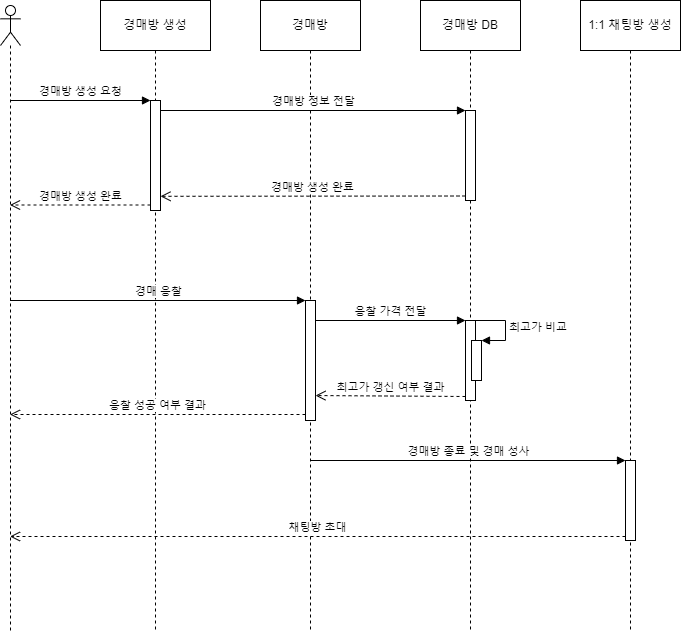

The diagram above was exported from draw.io. Its source (the exported page's mxGraphModel, read from the mxfile embedded in the PNG):
<mxGraphModel dx="1290" dy="523" grid="1" gridSize="10" guides="1" tooltips="1" connect="1" arrows="1" fold="1" page="1" pageScale="1" pageWidth="827" pageHeight="1169" math="0" shadow="0">
  <root>
    <mxCell id="0" />
    <mxCell id="1" parent="0" />
    <mxCell id="H3mMCQJ6PxL5aBMG0BRr-2" value="" style="shape=umlLifeline;participant=umlActor;perimeter=lifelinePerimeter;whiteSpace=wrap;html=1;container=1;collapsible=0;recursiveResize=0;verticalAlign=top;spacingTop=36;outlineConnect=0;" vertex="1" parent="1">
      <mxGeometry x="230" y="55" width="20" height="625" as="geometry" />
    </mxCell>
    <mxCell id="H3mMCQJ6PxL5aBMG0BRr-7" value="경매방 DB" style="shape=umlLifeline;perimeter=lifelinePerimeter;whiteSpace=wrap;html=1;container=1;collapsible=0;recursiveResize=0;outlineConnect=0;size=50;" vertex="1" parent="1">
      <mxGeometry x="650" y="50" width="100" height="630" as="geometry" />
    </mxCell>
    <mxCell id="H3mMCQJ6PxL5aBMG0BRr-26" value="" style="html=1;points=[];perimeter=orthogonalPerimeter;" vertex="1" parent="H3mMCQJ6PxL5aBMG0BRr-7">
      <mxGeometry x="45" y="110" width="10" height="90" as="geometry" />
    </mxCell>
    <mxCell id="H3mMCQJ6PxL5aBMG0BRr-32" value="" style="html=1;points=[];perimeter=orthogonalPerimeter;" vertex="1" parent="H3mMCQJ6PxL5aBMG0BRr-7">
      <mxGeometry x="45" y="320" width="10" height="80" as="geometry" />
    </mxCell>
    <mxCell id="H3mMCQJ6PxL5aBMG0BRr-35" value="" style="html=1;points=[];perimeter=orthogonalPerimeter;" vertex="1" parent="H3mMCQJ6PxL5aBMG0BRr-7">
      <mxGeometry x="51" y="340" width="10" height="40" as="geometry" />
    </mxCell>
    <mxCell id="H3mMCQJ6PxL5aBMG0BRr-36" value="최고가 비교" style="edgeStyle=orthogonalEdgeStyle;html=1;align=left;spacingLeft=2;endArrow=block;rounded=0;entryX=1;entryY=0;" edge="1" target="H3mMCQJ6PxL5aBMG0BRr-35" parent="H3mMCQJ6PxL5aBMG0BRr-7">
      <mxGeometry relative="1" as="geometry">
        <mxPoint x="55" y="320" as="sourcePoint" />
        <Array as="points">
          <mxPoint x="85" y="320" />
        </Array>
      </mxGeometry>
    </mxCell>
    <mxCell id="H3mMCQJ6PxL5aBMG0BRr-8" value="1:1 채팅방 생성" style="shape=umlLifeline;perimeter=lifelinePerimeter;whiteSpace=wrap;html=1;container=1;collapsible=0;recursiveResize=0;outlineConnect=0;size=50;" vertex="1" parent="1">
      <mxGeometry x="810" y="50" width="100" height="630" as="geometry" />
    </mxCell>
    <mxCell id="H3mMCQJ6PxL5aBMG0BRr-37" value="" style="html=1;points=[];perimeter=orthogonalPerimeter;" vertex="1" parent="H3mMCQJ6PxL5aBMG0BRr-8">
      <mxGeometry x="45" y="460" width="10" height="80" as="geometry" />
    </mxCell>
    <mxCell id="H3mMCQJ6PxL5aBMG0BRr-15" value="경매방" style="shape=umlLifeline;perimeter=lifelinePerimeter;whiteSpace=wrap;html=1;container=1;collapsible=0;recursiveResize=0;outlineConnect=0;size=50;" vertex="1" parent="1">
      <mxGeometry x="490" y="50" width="100" height="630" as="geometry" />
    </mxCell>
    <mxCell id="H3mMCQJ6PxL5aBMG0BRr-29" value="" style="html=1;points=[];perimeter=orthogonalPerimeter;" vertex="1" parent="H3mMCQJ6PxL5aBMG0BRr-15">
      <mxGeometry x="45" y="300" width="10" height="120" as="geometry" />
    </mxCell>
    <mxCell id="H3mMCQJ6PxL5aBMG0BRr-22" value="경매방 생성" style="shape=umlLifeline;perimeter=lifelinePerimeter;whiteSpace=wrap;html=1;container=1;collapsible=0;recursiveResize=0;outlineConnect=0;size=50;" vertex="1" parent="1">
      <mxGeometry x="330" y="50" width="110" height="630" as="geometry" />
    </mxCell>
    <mxCell id="H3mMCQJ6PxL5aBMG0BRr-23" value="" style="html=1;points=[];perimeter=orthogonalPerimeter;" vertex="1" parent="H3mMCQJ6PxL5aBMG0BRr-22">
      <mxGeometry x="50" y="100" width="10" height="110" as="geometry" />
    </mxCell>
    <mxCell id="H3mMCQJ6PxL5aBMG0BRr-24" value="경매방 생성 요청" style="html=1;verticalAlign=bottom;endArrow=block;entryX=0;entryY=0;rounded=0;" edge="1" target="H3mMCQJ6PxL5aBMG0BRr-23" parent="1" source="H3mMCQJ6PxL5aBMG0BRr-2">
      <mxGeometry relative="1" as="geometry">
        <mxPoint x="300" y="150" as="sourcePoint" />
      </mxGeometry>
    </mxCell>
    <mxCell id="H3mMCQJ6PxL5aBMG0BRr-25" value="경매방 생성 완료" style="html=1;verticalAlign=bottom;endArrow=open;dashed=1;endSize=8;exitX=0;exitY=0.95;rounded=0;" edge="1" source="H3mMCQJ6PxL5aBMG0BRr-23" parent="1" target="H3mMCQJ6PxL5aBMG0BRr-2">
      <mxGeometry relative="1" as="geometry">
        <mxPoint x="300" y="226" as="targetPoint" />
      </mxGeometry>
    </mxCell>
    <mxCell id="H3mMCQJ6PxL5aBMG0BRr-27" value="경매방 정보 전달" style="html=1;verticalAlign=bottom;endArrow=block;entryX=0;entryY=0;rounded=0;" edge="1" target="H3mMCQJ6PxL5aBMG0BRr-26" parent="1">
      <mxGeometry relative="1" as="geometry">
        <mxPoint x="390" y="160" as="sourcePoint" />
      </mxGeometry>
    </mxCell>
    <mxCell id="H3mMCQJ6PxL5aBMG0BRr-28" value="경매방 생성 완료" style="html=1;verticalAlign=bottom;endArrow=open;dashed=1;endSize=8;exitX=0;exitY=0.95;rounded=0;entryX=1;entryY=0.871;entryDx=0;entryDy=0;entryPerimeter=0;" edge="1" source="H3mMCQJ6PxL5aBMG0BRr-26" parent="1" target="H3mMCQJ6PxL5aBMG0BRr-23">
      <mxGeometry relative="1" as="geometry">
        <mxPoint x="390" y="240" as="targetPoint" />
      </mxGeometry>
    </mxCell>
    <mxCell id="H3mMCQJ6PxL5aBMG0BRr-30" value="경매 응찰" style="html=1;verticalAlign=bottom;endArrow=block;entryX=0;entryY=0;rounded=0;" edge="1" target="H3mMCQJ6PxL5aBMG0BRr-29" parent="1" source="H3mMCQJ6PxL5aBMG0BRr-2">
      <mxGeometry relative="1" as="geometry">
        <mxPoint x="470" y="330" as="sourcePoint" />
      </mxGeometry>
    </mxCell>
    <mxCell id="H3mMCQJ6PxL5aBMG0BRr-31" value="응찰 성공 여부 결과" style="html=1;verticalAlign=bottom;endArrow=open;dashed=1;endSize=8;exitX=0;exitY=0.95;rounded=0;" edge="1" source="H3mMCQJ6PxL5aBMG0BRr-29" parent="1" target="H3mMCQJ6PxL5aBMG0BRr-2">
      <mxGeometry relative="1" as="geometry">
        <mxPoint x="470" y="406" as="targetPoint" />
      </mxGeometry>
    </mxCell>
    <mxCell id="H3mMCQJ6PxL5aBMG0BRr-33" value="응찰 가격 전달" style="html=1;verticalAlign=bottom;endArrow=block;entryX=0;entryY=0;rounded=0;" edge="1" target="H3mMCQJ6PxL5aBMG0BRr-32" parent="1" source="H3mMCQJ6PxL5aBMG0BRr-29">
      <mxGeometry relative="1" as="geometry">
        <mxPoint x="570" y="370" as="sourcePoint" />
      </mxGeometry>
    </mxCell>
    <mxCell id="H3mMCQJ6PxL5aBMG0BRr-34" value="최고가 갱신 여부 결과" style="html=1;verticalAlign=bottom;endArrow=open;dashed=1;endSize=8;exitX=0;exitY=0.95;rounded=0;entryX=1;entryY=0.792;entryDx=0;entryDy=0;entryPerimeter=0;" edge="1" source="H3mMCQJ6PxL5aBMG0BRr-32" parent="1" target="H3mMCQJ6PxL5aBMG0BRr-29">
      <mxGeometry relative="1" as="geometry">
        <mxPoint x="470" y="306" as="targetPoint" />
      </mxGeometry>
    </mxCell>
    <mxCell id="H3mMCQJ6PxL5aBMG0BRr-38" value="경매방 종료 및 경매 성사" style="html=1;verticalAlign=bottom;endArrow=block;entryX=0;entryY=0;rounded=0;" edge="1" target="H3mMCQJ6PxL5aBMG0BRr-37" parent="1" source="H3mMCQJ6PxL5aBMG0BRr-15">
      <mxGeometry relative="1" as="geometry">
        <mxPoint x="780" y="510" as="sourcePoint" />
      </mxGeometry>
    </mxCell>
    <mxCell id="H3mMCQJ6PxL5aBMG0BRr-39" value="채팅방 초대" style="html=1;verticalAlign=bottom;endArrow=open;dashed=1;endSize=8;exitX=0;exitY=0.95;rounded=0;" edge="1" source="H3mMCQJ6PxL5aBMG0BRr-37" parent="1" target="H3mMCQJ6PxL5aBMG0BRr-2">
      <mxGeometry relative="1" as="geometry">
        <mxPoint x="780" y="586" as="targetPoint" />
      </mxGeometry>
    </mxCell>
  </root>
</mxGraphModel>